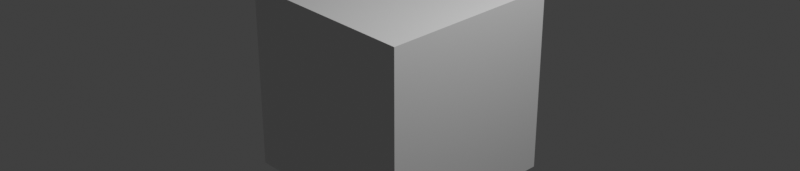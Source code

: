 # Source: code.blend  (saved by Blender 4.5.90; exported with 4.5.12 LTS)
import bpy
from mathutils import Matrix  # noqa: F401  (used for matrix-valued properties, if any)

bpy.ops.wm.read_factory_settings(use_empty=True)
scene = bpy.context.scene
scene.name = 'Scene'

# ---- collections
col_collection = bpy.data.collections.new('Collection'); scene.collection.children.link(col_collection)

# ---- materials (node trees are filled in below, after node groups)
mat_material = bpy.data.materials.new('Material')
mat_material.alpha_threshold = 0.0
mat_material.roughness = 0.5
mat_material.line_color = (0.0, 0.0, 0.0, 1.0)

# ---- material node trees
mat_material.use_nodes = True; mat_material.node_tree.nodes.clear()
_N = mat_material.node_tree.nodes; _L = mat_material.node_tree.links
n0 = _N.new('ShaderNodeOutputMaterial'); n0.name = 'Material Output'; n0.location = (200, 100)
n1 = _N.new('ShaderNodeBsdfPrincipled'); n1.name = 'Principled BSDF'; n1.location = (-200, 100)
n1.inputs[3].default_value = 1.45
_L.new(n1.outputs[0], n0.inputs[0])
n0.is_active_output = True

# ---- world
world_world = bpy.data.worlds.new('World'); scene.world = world_world
world_world.use_nodes = True; world_world.node_tree.nodes.clear()
_N = world_world.node_tree.nodes; _L = world_world.node_tree.links
n0 = _N.new('ShaderNodeOutputWorld'); n0.name = 'World Output'; n0.location = (200, 100)
n1 = _N.new('ShaderNodeBackground'); n1.name = 'Background'; n1.location = (-200, 100)
n1.inputs[0].default_value = (0.05088, 0.05088, 0.05088, 1.0)
_L.new(n1.outputs[0], n0.inputs[0])
n0.is_active_output = True
world_world.color = (0.05088, 0.05088, 0.05088)
world_world.sun_shadow_jitter_overblur = 0.0

# ---- cameras
cam_camera = bpy.data.cameras.new('Camera')
cam_camera.clip_end = 100.0
cam_camera.ortho_scale = 7.314

# ---- lights
light_light = bpy.data.lights.new('Light', 'POINT')
light_light.energy = 1000.0
light_light.shadow_soft_size = 0.1

# ---- meshes
me_cube = bpy.data.meshes.new('Cube')
me_cube.from_pydata([(1.0, 1.0, 1.0), (1.0, 1.0, -1.0), (1.0, -1.0, 1.0), (1.0, -1.0, -1.0), (-1.0, 1.0, 1.0), (-1.0, 1.0, -1.0), (-1.0, -1.0, 1.0), (-1.0, -1.0, -1.0)], [], [(0, 4, 6, 2), (3, 2, 6, 7), (7, 6, 4, 5), (5, 1, 3, 7), (1, 0, 2, 3), (5, 4, 0, 1)])
_uv = me_cube.uv_layers.new(name='UVMap')
_uv.uv.foreach_set('vector', [0.625, 0.5, 0.875, 0.5, 0.875, 0.75, 0.625, 0.75, 0.375, 0.75, 0.625, 0.75, 0.625, 1.0, 0.375, 1.0, 0.375, 0.0, 0.625, 0.0, 0.625, 0.25, 0.375, 0.25, 0.125, 0.5, 0.375, 0.5, 0.375, 0.75, 0.125, 0.75, 0.375, 0.5, 0.625, 0.5, 0.625, 0.75, 0.375, 0.75, 0.375, 0.25, 0.625, 0.25, 0.625, 0.5, 0.375, 0.5])
me_cube.materials.append(mat_material)
me_cube.use_mirror_vertex_groups = False
me_cube.update()

# ---- objects
ob_cube = bpy.data.objects.new('Cube', me_cube)
ob_light = bpy.data.objects.new('Light', light_light)
ob_camera = bpy.data.objects.new('Camera', cam_camera)

# ---- transforms, parenting, visibility, modifiers, constraints
ob_cube.location = (0.0, 0.0, 0.0)
ob_cube.lock_rotations_4d = False
ob_cube.empty_display_type = 'ARROWS'
ob_cube.lineart.crease_threshold = 0.0
ob_light.location = (4.076, 1.005, 5.904)
ob_light.rotation_euler = (0.6503, 0.05522, 1.866)
ob_light.lock_rotations_4d = False
ob_light.empty_display_type = 'ARROWS'
ob_light.color = (0.0, 0.0, 0.0, 0.0)
ob_light.lineart.crease_threshold = 0.0
ob_camera.location = (7.359, -6.926, 4.958)
ob_camera.rotation_euler = (1.109, 0.0, 0.8149)
ob_camera.lock_rotations_4d = False
ob_camera.empty_display_type = 'ARROWS'
ob_camera.color = (0.0, 0.0, 0.0, 0.0)
ob_camera.display_type = 'WIRE'
ob_camera.lineart.crease_threshold = 0.0

# ---- collection membership
col_collection.objects.link(ob_cube)
col_collection.objects.link(ob_light)
col_collection.objects.link(ob_camera)

# ---- scene / render settings (as saved in the file)
scene.camera = ob_camera
scene.frame_start = 1; scene.frame_end = 1250; scene.frame_set(616)
scene.render.engine = 'BLENDER_EEVEE_NEXT'
scene.render.image_settings.file_format = 'FFMPEG'
scene.render.image_settings.color_mode = 'RGB'
scene.render.resolution_x = 700
scene.render.resolution_y = 150
scene.render.fps = 6
scene.render.fps_base = 0.1
scene.view_settings.view_transform = 'Standard'
bpy.context.view_layer.update()
